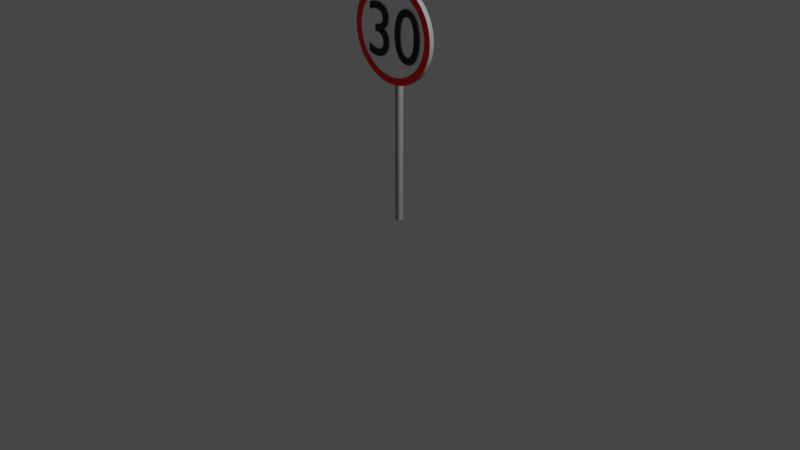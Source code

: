 # Source: speed_limit_sign_30.blend  (saved by Blender 2.91.10; exported with 4.5.12 LTS)
import bpy
from mathutils import Matrix  # noqa: F401  (used for matrix-valued properties, if any)

bpy.ops.wm.read_factory_settings(use_empty=True)
scene = bpy.context.scene
scene.name = 'Scene'

# ---- collections
col_collection = bpy.data.collections.new('Collection'); scene.collection.children.link(col_collection)

# ---- materials (node trees are filled in below, after node groups)
mat_grey = bpy.data.materials.new('Grey')
mat_grey.use_transparent_shadow = False
mat_red_border = bpy.data.materials.new('Red_border')
mat_red_border.use_transparent_shadow = False
mat_white_centre = bpy.data.materials.new('White_centre')
mat_white_centre.use_transparent_shadow = False
mat_black = bpy.data.materials.new('Black')
mat_black.use_transparent_shadow = False

# ---- material node trees
mat_grey.use_nodes = True; mat_grey.node_tree.nodes.clear()
_N = mat_grey.node_tree.nodes; _L = mat_grey.node_tree.links
n0 = _N.new('ShaderNodeBsdfPrincipled'); n0.name = 'Principled BSDF'; n0.location = (10, 300)
n0.distribution = 'GGX'
n0.subsurface_method = 'BURLEY'
n0.inputs[0].default_value = (0.3185, 0.3185, 0.3185, 1.0)
n0.inputs[3].default_value = 1.45
n0.inputs[27].default_value = (0.0, 0.0, 0.0, 1.0)
n0.inputs[28].default_value = 1.0
n1 = _N.new('ShaderNodeOutputMaterial'); n1.name = 'Material Output'; n1.location = (300, 300)
_L.new(n0.outputs[0], n1.inputs[0])
n1.is_active_output = True
mat_red_border.use_nodes = True; mat_red_border.node_tree.nodes.clear()
_N = mat_red_border.node_tree.nodes; _L = mat_red_border.node_tree.links
n0 = _N.new('ShaderNodeBsdfPrincipled'); n0.name = 'Principled BSDF'; n0.location = (10, 300)
n0.distribution = 'GGX'
n0.subsurface_method = 'BURLEY'
n0.inputs[0].default_value = (1.0, 0.0, 0.0, 1.0)
n0.inputs[3].default_value = 1.45
n0.inputs[27].default_value = (0.0, 0.0, 0.0, 1.0)
n0.inputs[28].default_value = 1.0
n1 = _N.new('ShaderNodeOutputMaterial'); n1.name = 'Material Output'; n1.location = (300, 300)
_L.new(n0.outputs[0], n1.inputs[0])
n1.is_active_output = True
mat_white_centre.use_nodes = True; mat_white_centre.node_tree.nodes.clear()
_N = mat_white_centre.node_tree.nodes; _L = mat_white_centre.node_tree.links
n0 = _N.new('ShaderNodeBsdfPrincipled'); n0.name = 'Principled BSDF'; n0.location = (10, 300)
n0.distribution = 'GGX'
n0.subsurface_method = 'BURLEY'
n0.inputs[0].default_value = (1.0, 1.0, 1.0, 1.0)
n0.inputs[3].default_value = 1.45
n0.inputs[27].default_value = (0.0, 0.0, 0.0, 1.0)
n0.inputs[28].default_value = 1.0
n1 = _N.new('ShaderNodeOutputMaterial'); n1.name = 'Material Output'; n1.location = (300, 300)
_L.new(n0.outputs[0], n1.inputs[0])
n1.is_active_output = True
mat_black.use_nodes = True; mat_black.node_tree.nodes.clear()
_N = mat_black.node_tree.nodes; _L = mat_black.node_tree.links
n0 = _N.new('ShaderNodeBsdfPrincipled'); n0.name = 'Principled BSDF'; n0.location = (10, 300)
n0.distribution = 'GGX'
n0.subsurface_method = 'BURLEY'
n0.inputs[0].default_value = (0.0, 0.0, 0.0, 1.0)
n0.inputs[3].default_value = 1.45
n0.inputs[27].default_value = (0.0, 0.0, 0.0, 1.0)
n0.inputs[28].default_value = 1.0
n1 = _N.new('ShaderNodeOutputMaterial'); n1.name = 'Material Output'; n1.location = (300, 300)
_L.new(n0.outputs[0], n1.inputs[0])
n1.is_active_output = True

# ---- world
world_world = bpy.data.worlds.new('World'); scene.world = world_world
world_world.use_nodes = True; world_world.node_tree.nodes.clear()
_N = world_world.node_tree.nodes; _L = world_world.node_tree.links
n0 = _N.new('ShaderNodeOutputWorld'); n0.name = 'World Output'; n0.location = (300, 300)
n1 = _N.new('ShaderNodeBackground'); n1.name = 'Background'; n1.location = (10, 300)
n1.inputs[0].default_value = (0.05088, 0.05088, 0.05088, 1.0)
_L.new(n1.outputs[0], n0.inputs[0])
n0.is_active_output = True
world_world.color = (0.05088, 0.05088, 0.05088)
world_world.use_sun_shadow = False
world_world.sun_shadow_jitter_overblur = 0.0

# ---- cameras
cam_camera = bpy.data.cameras.new('Camera')
cam_camera.clip_end = 100.0
cam_camera.ortho_scale = 7.314

# ---- lights
light_light = bpy.data.lights.new('Light', 'POINT')
light_light.transmission_factor = 0.0
light_light.energy = 1000.0
light_light.shadow_soft_size = 0.1
light_light.shadow_maximum_resolution = 0.006
light_light.use_absolute_resolution = True

# ---- meshes
me_cylinder_004 = bpy.data.meshes.new('Cylinder.004')
me_cylinder_004.from_pydata([(0.0, 0.038, -1.0), (0.0, 0.038, 1.0), (0.007413, 0.03727, -1.0), (0.007413, 0.03727, 1.0), (0.01454, 0.03511, -1.0), (0.01454, 0.03511, 1.0), (0.02111, 0.0316, -1.0), (0.02111, 0.0316, 1.0), (0.02687, 0.02687, -1.0), (0.02687, 0.02687, 1.0), (0.0316, 0.02111, -1.0), (0.0316, 0.02111, 1.0), (0.03511, 0.01454, -1.0), (0.03511, 0.01454, 1.0), (0.03727, 0.007413, -1.0), (0.03727, 0.007413, 1.0), (0.038, 2.869e-09, -1.0), (0.038, 2.869e-09, 1.0), (0.03727, -0.007413, -1.0), (0.03727, -0.007413, 1.0), (0.03511, -0.01454, -1.0), (0.03511, -0.01454, 1.0), (0.0316, -0.02111, -1.0), (0.0316, -0.02111, 1.0), (0.02687, -0.02687, -1.0), (0.02687, -0.02687, 1.0), (0.02111, -0.0316, -1.0), (0.02111, -0.0316, 1.0), (0.01454, -0.03511, -1.0), (0.01454, -0.03511, 1.0), (0.007413, -0.03727, -1.0), (0.007413, -0.03727, 1.0), (-1.238e-08, -0.038, -1.0), (-1.238e-08, -0.038, 1.0), (-0.007413, -0.03727, -1.0), (-0.007413, -0.03727, 1.0), (-0.01454, -0.03511, -1.0), (-0.01454, -0.03511, 1.0), (-0.02111, -0.0316, -1.0), (-0.02111, -0.0316, 1.0), (-0.02687, -0.02687, -1.0), (-0.02687, -0.02687, 1.0), (-0.0316, -0.02111, -1.0), (-0.0316, -0.02111, 1.0), (-0.03511, -0.01454, -1.0), (-0.03511, -0.01454, 1.0), (-0.03727, -0.007413, -1.0), (-0.03727, -0.007413, 1.0), (-0.038, 3.669e-08, -1.0), (-0.038, 3.669e-08, 1.0), (-0.03727, 0.007413, -1.0), (-0.03727, 0.007413, 1.0), (-0.03511, 0.01454, -1.0), (-0.03511, 0.01454, 1.0), (-0.0316, 0.02111, -1.0), (-0.0316, 0.02111, 1.0), (-0.02687, 0.02687, -1.0), (-0.02687, 0.02687, 1.0), (-0.02111, 0.0316, -1.0), (-0.02111, 0.0316, 1.0), (-0.01454, 0.03511, -1.0), (-0.01454, 0.03511, 1.0), (-0.007413, 0.03727, -1.0), (-0.007413, 0.03727, 1.0)], [], [(0, 1, 3, 2), (2, 3, 5, 4), (4, 5, 7, 6), (6, 7, 9, 8), (8, 9, 11, 10), (10, 11, 13, 12), (12, 13, 15, 14), (14, 15, 17, 16), (16, 17, 19, 18), (18, 19, 21, 20), (20, 21, 23, 22), (22, 23, 25, 24), (24, 25, 27, 26), (26, 27, 29, 28), (28, 29, 31, 30), (30, 31, 33, 32), (32, 33, 35, 34), (34, 35, 37, 36), (36, 37, 39, 38), (38, 39, 41, 40), (40, 41, 43, 42), (42, 43, 45, 44), (44, 45, 47, 46), (46, 47, 49, 48), (48, 49, 51, 50), (50, 51, 53, 52), (52, 53, 55, 54), (54, 55, 57, 56), (56, 57, 59, 58), (58, 59, 61, 60), (3, 1, 63, 61, 59, 57, 55, 53, 51, 49, 47, 45, 43, 41, 39, 37, 35, 33, 31, 29, 27, 25, 23, 21, 19, 17, 15, 13, 11, 9, 7, 5), (60, 61, 63, 62), (62, 63, 1, 0), (0, 2, 4, 6, 8, 10, 12, 14, 16, 18, 20, 22, 24, 26, 28, 30, 32, 34, 36, 38, 40, 42, 44, 46, 48, 50, 52, 54, 56, 58, 60, 62)])
me_cylinder_004.polygons.foreach_set('use_smooth', [True] * 34)
_uv = me_cylinder_004.uv_layers.new(name='UVMap')
_uv.uv.foreach_set('vector', [1.0, 0.5, 1.0, 1.0, 0.9688, 1.0, 0.9688, 0.5, 0.9688, 0.5, 0.9688, 1.0, 0.9375, 1.0, 0.9375, 0.5, 0.9375, 0.5, 0.9375, 1.0, 0.9062, 1.0, 0.9062, 0.5, 0.9062, 0.5, 0.9062, 1.0, 0.875, 1.0, 0.875, 0.5, 0.875, 0.5, 0.875, 1.0, 0.8438, 1.0, 0.8438, 0.5, 0.8438, 0.5, 0.8438, 1.0, 0.8125, 1.0, 0.8125, 0.5, 0.8125, 0.5, 0.8125, 1.0, 0.7812, 1.0, 0.7812, 0.5, 0.7812, 0.5, 0.7812, 1.0, 0.75, 1.0, 0.75, 0.5, 0.75, 0.5, 0.75, 1.0, 0.7188, 1.0, 0.7188, 0.5, 0.7188, 0.5, 0.7188, 1.0, 0.6875, 1.0, 0.6875, 0.5, 0.6875, 0.5, 0.6875, 1.0, 0.6562, 1.0, 0.6562, 0.5, 0.6562, 0.5, 0.6562, 1.0, 0.625, 1.0, 0.625, 0.5, 0.625, 0.5, 0.625, 1.0, 0.5938, 1.0, 0.5938, 0.5, 0.5938, 0.5, 0.5938, 1.0, 0.5625, 1.0, 0.5625, 0.5, 0.5625, 0.5, 0.5625, 1.0, 0.5312, 1.0, 0.5312, 0.5, 0.5312, 0.5, 0.5312, 1.0, 0.5, 1.0, 0.5, 0.5, 0.5, 0.5, 0.5, 1.0, 0.4688, 1.0, 0.4688, 0.5, 0.4688, 0.5, 0.4688, 1.0, 0.4375, 1.0, 0.4375, 0.5, 0.4375, 0.5, 0.4375, 1.0, 0.4062, 1.0, 0.4062, 0.5, 0.4062, 0.5, 0.4062, 1.0, 0.375, 1.0, 0.375, 0.5, 0.375, 0.5, 0.375, 1.0, 0.3438, 1.0, 0.3438, 0.5, 0.3438, 0.5, 0.3438, 1.0, 0.3125, 1.0, 0.3125, 0.5, 0.3125, 0.5, 0.3125, 1.0, 0.2812, 1.0, 0.2812, 0.5, 0.2812, 0.5, 0.2812, 1.0, 0.25, 1.0, 0.25, 0.5, 0.25, 0.5, 0.25, 1.0, 0.2188, 1.0, 0.2188, 0.5, 0.2188, 0.5, 0.2188, 1.0, 0.1875, 1.0, 0.1875, 0.5, 0.1875, 0.5, 0.1875, 1.0, 0.1562, 1.0, 0.1562, 0.5, 0.1562, 0.5, 0.1562, 1.0, 0.125, 1.0, 0.125, 0.5, 0.125, 0.5, 0.125, 1.0, 0.09375, 1.0, 0.09375, 0.5, 0.09375, 0.5, 0.09375, 1.0, 0.0625, 1.0, 0.0625, 0.5, 0.2968, 0.4854, 0.25, 0.49, 0.2032, 0.4854, 0.1582, 0.4717, 0.1167, 0.4496, 0.08029, 0.4197, 0.05045, 0.3833, 0.02827, 0.3418, 0.01461, 0.2968, 0.01, 0.25, 0.01461, 0.2032, 0.02827, 0.1582, 0.05045, 0.1167, 0.08029, 0.08029, 0.1167, 0.05045, 0.1582, 0.02827, 0.2032, 0.01461, 0.25, 0.01, 0.2968, 0.01461, 0.3418, 0.02827, 0.3833, 0.05045, 0.4197, 0.08029, 0.4496, 0.1167, 0.4717, 0.1582, 0.4854, 0.2032, 0.49, 0.25, 0.4854, 0.2968, 0.4717, 0.3418, 0.4496, 0.3833, 0.4197, 0.4197, 0.3833, 0.4496, 0.3418, 0.4717, 0.0625, 0.5, 0.0625, 1.0, 0.03125, 1.0, 0.03125, 0.5, 0.03125, 0.5, 0.03125, 1.0, 0.0, 1.0, 0.0, 0.5, 0.75, 0.49, 0.7968, 0.4854, 0.8418, 0.4717, 0.8833, 0.4496, 0.9197, 0.4197, 0.9496, 0.3833, 0.9717, 0.3418, 0.9854, 0.2968, 0.99, 0.25, 0.9854, 0.2032, 0.9717, 0.1582, 0.9496, 0.1167, 0.9197, 0.08029, 0.8833, 0.05045, 0.8418, 0.02827, 0.7968, 0.01461, 0.75, 0.01, 0.7032, 0.01461, 0.6582, 0.02827, 0.6167, 0.05045, 0.5803, 0.08029, 0.5504, 0.1167, 0.5283, 0.1582, 0.5146, 0.2032, 0.51, 0.25, 0.5146, 0.2968, 0.5283, 0.3418, 0.5504, 0.3833, 0.5803, 0.4197, 0.6167, 0.4496, 0.6582, 0.4717, 0.7032, 0.4854])
me_cylinder_004.materials.append(mat_grey)
me_cylinder_004.use_remesh_fix_poles = True
me_cylinder_004.use_remesh_preserve_attributes = False
me_cylinder_004.use_mirror_vertex_groups = False
me_cylinder_004.update()
me_cylinder = bpy.data.meshes.new('Cylinder')
me_cylinder.from_pydata([(0.0, 0.5, -0.025), (7.24e-08, 0.4249, 0.025), (0.04901, 0.4976, -0.025), (0.04165, 0.4229, 0.025), (0.09755, 0.4904, -0.025), (0.0829, 0.4167, 0.025), (0.1451, 0.4785, -0.025), (0.1233, 0.4066, 0.025), (0.1913, 0.4619, -0.025), (0.1626, 0.3926, 0.025), (0.2357, 0.441, -0.025), (0.2003, 0.3747, 0.025), (0.2778, 0.4157, -0.025), (0.2361, 0.3533, 0.025), (0.3172, 0.3865, -0.025), (0.2696, 0.3285, 0.025), (0.3536, 0.3536, -0.025), (0.3005, 0.3005, 0.025), (0.3865, 0.3172, -0.025), (0.3285, 0.2696, 0.025), (0.4157, 0.2778, -0.025), (0.3533, 0.2361, 0.025), (0.441, 0.2357, -0.025), (0.3747, 0.2003, 0.025), (0.4619, 0.1913, -0.025), (0.3926, 0.1626, 0.025), (0.4785, 0.1451, -0.025), (0.4066, 0.1233, 0.025), (0.4904, 0.09755, -0.025), (0.4167, 0.0829, 0.025), (0.4976, 0.04901, -0.025), (0.4229, 0.04165, 0.025), (0.5, -8.146e-08, -0.025), (0.4249, -8.146e-08, 0.025), (0.4976, -0.04901, -0.025), (0.4229, -0.04165, 0.025), (0.4904, -0.09755, -0.025), (0.4167, -0.0829, 0.025), (0.4785, -0.1451, -0.025), (0.4066, -0.1233, 0.025), (0.4619, -0.1913, -0.025), (0.3926, -0.1626, 0.025), (0.441, -0.2357, -0.025), (0.3747, -0.2003, 0.025), (0.4157, -0.2778, -0.025), (0.3533, -0.2361, 0.025), (0.3865, -0.3172, -0.025), (0.3285, -0.2696, 0.025), (0.3536, -0.3536, -0.025), (0.3005, -0.3005, 0.025), (0.3172, -0.3865, -0.025), (0.2696, -0.3285, 0.025), (0.2778, -0.4157, -0.025), (0.2361, -0.3533, 0.025), (0.2357, -0.441, -0.025), (0.2003, -0.3747, 0.025), (0.1913, -0.4619, -0.025), (0.1626, -0.3926, 0.025), (0.1451, -0.4785, -0.025), (0.1233, -0.4066, 0.025), (0.09754, -0.4904, -0.025), (0.0829, -0.4167, 0.025), (0.04901, -0.4976, -0.025), (0.04165, -0.4229, 0.025), (-4.013e-07, -0.5, -0.025), (-3.557e-07, -0.4249, 0.025), (-0.04901, -0.4976, -0.025), (-0.04165, -0.4229, 0.025), (-0.09755, -0.4904, -0.025), (-0.0829, -0.4167, 0.025), (-0.1451, -0.4785, -0.025), (-0.1233, -0.4066, 0.025), (-0.1913, -0.4619, -0.025), (-0.1626, -0.3926, 0.025), (-0.2357, -0.441, -0.025), (-0.2003, -0.3747, 0.025), (-0.2778, -0.4157, -0.025), (-0.2361, -0.3533, 0.025), (-0.3172, -0.3865, -0.025), (-0.2696, -0.3285, 0.025), (-0.3536, -0.3536, -0.025), (-0.3005, -0.3005, 0.025), (-0.3865, -0.3172, -0.025), (-0.3285, -0.2696, 0.025), (-0.4157, -0.2778, -0.025), (-0.3533, -0.2361, 0.025), (-0.441, -0.2357, -0.025), (-0.3747, -0.2003, 0.025), (-0.4619, -0.1913, -0.025), (-0.3926, -0.1626, 0.025), (-0.4785, -0.1451, -0.025), (-0.4066, -0.1233, 0.025), (-0.4904, -0.09755, -0.025), (-0.4167, -0.0829, 0.025), (-0.4976, -0.04901, -0.025), (-0.4229, -0.04165, 0.025), (-0.5, -2.325e-07, -0.025), (-0.4249, -2.098e-07, 0.025), (-0.4976, 0.04901, -0.025), (-0.4229, 0.04165, 0.025), (-0.4904, 0.09754, -0.025), (-0.4167, 0.0829, 0.025), (-0.4785, 0.1451, -0.025), (-0.4066, 0.1233, 0.025), (-0.4619, 0.1913, -0.025), (-0.3926, 0.1626, 0.025), (-0.441, 0.2357, -0.025), (-0.3747, 0.2003, 0.025), (-0.4157, 0.2778, -0.025), (-0.3533, 0.2361, 0.025), (-0.3865, 0.3172, -0.025), (-0.3285, 0.2696, 0.025), (-0.3536, 0.3536, -0.025), (-0.3005, 0.3005, 0.025), (-0.3172, 0.3865, -0.025), (-0.2696, 0.3285, 0.025), (-0.2778, 0.4157, -0.025), (-0.2361, 0.3533, 0.025), (-0.2357, 0.441, -0.025), (-0.2003, 0.3747, 0.025), (-0.1913, 0.4619, -0.025), (-0.1626, 0.3926, 0.025), (-0.1451, 0.4785, -0.025), (-0.1233, 0.4066, 0.025), (-0.09755, 0.4904, -0.025), (-0.0829, 0.4167, 0.025), (-0.04901, 0.4976, -0.025), (-0.04165, 0.4229, 0.025), (0.04901, 0.4976, 0.025), (0.0, 0.5, 0.025), (0.09755, 0.4904, 0.025), (0.1451, 0.4785, 0.025), (0.1913, 0.4619, 0.025), (0.2357, 0.441, 0.025), (0.2778, 0.4157, 0.025), (0.3172, 0.3865, 0.025), (0.3536, 0.3536, 0.025), (0.3865, 0.3172, 0.025), (0.4157, 0.2778, 0.025), (0.441, 0.2357, 0.025), (0.4619, 0.1913, 0.025), (0.4785, 0.1451, 0.025), (0.4904, 0.09755, 0.025), (0.4976, 0.04901, 0.025), (0.5, -8.146e-08, 0.025), (0.4976, -0.04901, 0.025), (0.4904, -0.09755, 0.025), (0.4785, -0.1451, 0.025), (0.4619, -0.1913, 0.025), (0.441, -0.2357, 0.025), (0.4157, -0.2778, 0.025), (0.3865, -0.3172, 0.025), (0.3536, -0.3536, 0.025), (0.3172, -0.3865, 0.025), (0.2778, -0.4157, 0.025), (0.2357, -0.441, 0.025), (0.1913, -0.4619, 0.025), (0.1451, -0.4785, 0.025), (0.09754, -0.4904, 0.025), (0.04901, -0.4976, 0.025), (-4.013e-07, -0.5, 0.025), (-0.04901, -0.4976, 0.025), (-0.09755, -0.4904, 0.025), (-0.1451, -0.4785, 0.025), (-0.1913, -0.4619, 0.025), (-0.2357, -0.441, 0.025), (-0.2778, -0.4157, 0.025), (-0.3172, -0.3865, 0.025), (-0.3536, -0.3536, 0.025), (-0.3865, -0.3172, 0.025), (-0.4157, -0.2778, 0.025), (-0.441, -0.2357, 0.025), (-0.4619, -0.1913, 0.025), (-0.4785, -0.1451, 0.025), (-0.4904, -0.09755, 0.025), (-0.4976, -0.04901, 0.025), (-0.5, -2.325e-07, 0.025), (-0.4976, 0.04901, 0.025), (-0.4904, 0.09754, 0.025), (-0.4785, 0.1451, 0.025), (-0.4619, 0.1913, 0.025), (-0.441, 0.2357, 0.025), (-0.4157, 0.2778, 0.025), (-0.3865, 0.3172, 0.025), (-0.3536, 0.3536, 0.025), (-0.3172, 0.3865, 0.025), (-0.2778, 0.4157, 0.025), (-0.2357, 0.441, 0.025), (-0.1913, 0.4619, 0.025), (-0.1451, 0.4785, 0.025), (-0.09755, 0.4904, 0.025), (-0.04901, 0.4976, 0.025), (0.3725, 0.00575, 0.035), (0.3711, 0.044, 0.035), (0.3672, 0.07988, 0.035), (0.3606, 0.1132, 0.035), (0.3517, 0.1438, 0.035), (0.3405, 0.1715, 0.035), (0.3271, 0.1961, 0.035), (0.3117, 0.2174, 0.035), (0.2943, 0.2352, 0.035), (0.275, 0.2494, 0.035), (0.2541, 0.2597, 0.035), (0.2315, 0.2661, 0.035), (0.2075, 0.2683, 0.035), (0.1835, 0.2661, 0.035), (0.1609, 0.2597, 0.035), (0.14, 0.2494, 0.035), (0.1207, 0.2352, 0.035), (0.1033, 0.2174, 0.035), (0.08788, 0.1961, 0.035), (0.07449, 0.1715, 0.035), (0.06328, 0.1438, 0.035), (0.05436, 0.1132, 0.035), (0.04785, 0.07988, 0.035), (0.04386, 0.044, 0.035), (0.0425, 0.00575, 0.035), (0.04386, -0.0325, 0.035), (0.04785, -0.06838, 0.035), (0.05436, -0.1017, 0.035), (0.06328, -0.1323, 0.035), (0.07449, -0.16, 0.035), (0.08788, -0.1846, 0.035), (0.1033, -0.2059, 0.035), (0.1207, -0.2237, 0.035), (0.14, -0.2379, 0.035), (0.1609, -0.2482, 0.035), (0.1835, -0.2546, 0.035), (0.2075, -0.2567, 0.035), (0.2315, -0.2546, 0.035), (0.2541, -0.2482, 0.035), (0.275, -0.2379, 0.035), (0.2943, -0.2237, 0.035), (0.3117, -0.2059, 0.035), (0.3271, -0.1846, 0.035), (0.3405, -0.16, 0.035), (0.3517, -0.1323, 0.035), (0.3606, -0.1017, 0.035), (0.3672, -0.06838, 0.035), (0.3711, -0.0325, 0.035), (0.299, 0.00575, 0.035), (0.2983, -0.02325, 0.035), (0.2962, -0.05019, 0.035), (0.2927, -0.07499, 0.035), (0.2879, -0.09756, 0.035), (0.2819, -0.1178, 0.035), (0.2746, -0.1356, 0.035), (0.2662, -0.151, 0.035), (0.2566, -0.1637, 0.035), (0.2458, -0.1738, 0.035), (0.2341, -0.1811, 0.035), (0.2213, -0.1855, 0.035), (0.2075, -0.187, 0.035), (0.1937, -0.1855, 0.035), (0.1809, -0.1811, 0.035), (0.1692, -0.1738, 0.035), (0.1584, -0.1637, 0.035), (0.1488, -0.151, 0.035), (0.1404, -0.1356, 0.035), (0.1331, -0.1178, 0.035), (0.1271, -0.09756, 0.035), (0.1223, -0.07499, 0.035), (0.1188, -0.05019, 0.035), (0.1167, -0.02325, 0.035), (0.116, 0.00575, 0.035), (0.1167, 0.03475, 0.035), (0.1188, 0.06169, 0.035), (0.1223, 0.08649, 0.035), (0.1271, 0.1091, 0.035), (0.1331, 0.1293, 0.035), (0.1404, 0.1471, 0.035), (0.1488, 0.1625, 0.035), (0.1584, 0.1752, 0.035), (0.1692, 0.1853, 0.035), (0.1809, 0.1926, 0.035), (0.1937, 0.197, 0.035), (0.2075, 0.1985, 0.035), (0.2213, 0.197, 0.035), (0.2341, 0.1926, 0.035), (0.2458, 0.1853, 0.035), (0.2566, 0.1752, 0.035), (0.2662, 0.1625, 0.035), (0.2746, 0.1471, 0.035), (0.2819, 0.1293, 0.035), (0.2879, 0.1091, 0.035), (0.2927, 0.08649, 0.035), (0.2962, 0.06169, 0.035), (0.2983, 0.03475, 0.035), (-0.2942, 0.1768, 0.035), (-0.2857, 0.1805, 0.035), (-0.2775, 0.1838, 0.035), (-0.2697, 0.1868, 0.035), (-0.2622, 0.1894, 0.035), (-0.255, 0.1916, 0.035), (-0.2479, 0.1935, 0.035), (-0.2411, 0.1951, 0.035), (-0.2343, 0.1964, 0.035), (-0.2276, 0.1973, 0.035), (-0.2209, 0.198, 0.035), (-0.2141, 0.1984, 0.035), (-0.2072, 0.1985, 0.035), (-0.1942, 0.1979, 0.035), (-0.1819, 0.1961, 0.035), (-0.1706, 0.1932, 0.035), (-0.1603, 0.1892, 0.035), (-0.151, 0.1841, 0.035), (-0.1427, 0.178, 0.035), (-0.1356, 0.1709, 0.035), (-0.1297, 0.1628, 0.035), (-0.125, 0.1539, 0.035), (-0.1216, 0.1441, 0.035), (-0.1195, 0.1334, 0.035), (-0.1187, 0.122, 0.035), (-0.1195, 0.1108, 0.035), (-0.1216, 0.1004, 0.035), (-0.1251, 0.09078, 0.035), (-0.13, 0.08208, 0.035), (-0.1363, 0.07429, 0.035), (-0.1441, 0.06744, 0.035), (-0.1532, 0.06155, 0.035), (-0.1637, 0.05667, 0.035), (-0.1757, 0.05281, 0.035), (-0.1891, 0.05002, 0.035), (-0.2038, 0.04832, 0.035), (-0.22, 0.04775, 0.035), (-0.22, -0.01975, 0.035), (-0.2026, -0.01968, 0.035), (-0.1866, -0.02129, 0.035), (-0.1722, -0.02446, 0.035), (-0.1593, -0.02908, 0.035), (-0.1479, -0.03505, 0.035), (-0.138, -0.04225, 0.035), (-0.1296, -0.05058, 0.035), (-0.1227, -0.05992, 0.035), (-0.1174, -0.07016, 0.035), (-0.1136, -0.08121, 0.035), (-0.1113, -0.09294, 0.035), (-0.1105, -0.1052, 0.035), (-0.1112, -0.1173, 0.035), (-0.1131, -0.1285, 0.035), (-0.1163, -0.1389, 0.035), (-0.1207, -0.1484, 0.035), (-0.1263, -0.1571, 0.035), (-0.1329, -0.1647, 0.035), (-0.1406, -0.1713, 0.035), (-0.1493, -0.1768, 0.035), (-0.1589, -0.1812, 0.035), (-0.1694, -0.1844, 0.035), (-0.1808, -0.1863, 0.035), (-0.193, -0.187, 0.035), (-0.2024, -0.1867, 0.035), (-0.2118, -0.1859, 0.035), (-0.2211, -0.1846, 0.035), (-0.2306, -0.1827, 0.035), (-0.24, -0.1803, 0.035), (-0.2494, -0.1773, 0.035), (-0.2589, -0.1738, 0.035), (-0.2684, -0.1698, 0.035), (-0.278, -0.1652, 0.035), (-0.2876, -0.16, 0.035), (-0.2973, -0.1543, 0.035), (-0.307, -0.148, 0.035), (-0.307, -0.2275, 0.035), (-0.2978, -0.232, 0.035), (-0.2886, -0.2362, 0.035), (-0.2795, -0.24, 0.035), (-0.2703, -0.2434, 0.035), (-0.2612, -0.2465, 0.035), (-0.2521, -0.2492, 0.035), (-0.243, -0.2514, 0.035), (-0.2339, -0.2533, 0.035), (-0.2249, -0.2548, 0.035), (-0.216, -0.2559, 0.035), (-0.2071, -0.2565, 0.035), (-0.1982, -0.2567, 0.035), (-0.1752, -0.2554, 0.035), (-0.1535, -0.2516, 0.035), (-0.1332, -0.2454, 0.035), (-0.1144, -0.2368, 0.035), (-0.0974, -0.2262, 0.035), (-0.08219, -0.2134, 0.035), (-0.06894, -0.1988, 0.035), (-0.05781, -0.1824, 0.035), (-0.04891, -0.1644, 0.035), (-0.04238, -0.1448, 0.035), (-0.03837, -0.1238, 0.035), (-0.037, -0.1015, 0.035), (-0.03747, -0.08838, 0.035), (-0.0389, -0.07536, 0.035), (-0.04131, -0.06258, 0.035), (-0.04472, -0.05017, 0.035), (-0.04915, -0.03825, 0.035), (-0.05462, -0.02697, 0.035), (-0.06116, -0.01645, 0.035), (-0.06878, -0.006833, 0.035), (-0.0775, 0.001754, 0.035), (-0.08735, 0.009177, 0.035), (-0.09834, 0.0153, 0.035), (-0.1105, 0.02, 0.035), (-0.09945, 0.02653, 0.035), (-0.08952, 0.0334, 0.035), (-0.08069, 0.04067, 0.035), (-0.07292, 0.04842, 0.035), (-0.06618, 0.05669, 0.035), (-0.06044, 0.06556, 0.035), (-0.05567, 0.07509, 0.035), (-0.05183, 0.08533, 0.035), (-0.04891, 0.09636, 0.035), (-0.04685, 0.1082, 0.035), (-0.04565, 0.121, 0.035), (-0.04525, 0.1348, 0.035), (-0.04647, 0.1544, 0.035), (-0.05006, 0.1728, 0.035), (-0.05594, 0.1898, 0.035), (-0.064, 0.2054, 0.035), (-0.07416, 0.2194, 0.035), (-0.08631, 0.2319, 0.035), (-0.1004, 0.2426, 0.035), (-0.1162, 0.2516, 0.035), (-0.1338, 0.2588, 0.035), (-0.1531, 0.264, 0.035), (-0.1738, 0.2672, 0.035), (-0.196, 0.2683, 0.035), (-0.2054, 0.2681, 0.035), (-0.2144, 0.2677, 0.035), (-0.2232, 0.267, 0.035), (-0.2316, 0.2659, 0.035), (-0.2399, 0.2646, 0.035), (-0.2479, 0.263, 0.035), (-0.2558, 0.2611, 0.035), (-0.2636, 0.2588, 0.035), (-0.2713, 0.2562, 0.035), (-0.279, 0.2533, 0.035), (-0.2866, 0.2501, 0.035), (-0.2942, 0.2465, 0.035)], [], [(0, 129, 128, 2), (2, 128, 130, 4), (4, 130, 131, 6), (6, 131, 132, 8), (8, 132, 133, 10), (10, 133, 134, 12), (12, 134, 135, 14), (14, 135, 136, 16), (16, 136, 137, 18), (18, 137, 138, 20), (20, 138, 139, 22), (22, 139, 140, 24), (24, 140, 141, 26), (26, 141, 142, 28), (28, 142, 143, 30), (30, 143, 144, 32), (32, 144, 145, 34), (34, 145, 146, 36), (36, 146, 147, 38), (38, 147, 148, 40), (40, 148, 149, 42), (42, 149, 150, 44), (44, 150, 151, 46), (46, 151, 152, 48), (48, 152, 153, 50), (50, 153, 154, 52), (52, 154, 155, 54), (54, 155, 156, 56), (56, 156, 157, 58), (58, 157, 158, 60), (60, 158, 159, 62), (62, 159, 160, 64), (64, 160, 161, 66), (66, 161, 162, 68), (68, 162, 163, 70), (70, 163, 164, 72), (72, 164, 165, 74), (74, 165, 166, 76), (76, 166, 167, 78), (78, 167, 168, 80), (80, 168, 169, 82), (82, 169, 170, 84), (84, 170, 171, 86), (86, 171, 172, 88), (88, 172, 173, 90), (90, 173, 174, 92), (92, 174, 175, 94), (94, 175, 176, 96), (96, 176, 177, 98), (98, 177, 178, 100), (100, 178, 179, 102), (102, 179, 180, 104), (104, 180, 181, 106), (106, 181, 182, 108), (108, 182, 183, 110), (110, 183, 184, 112), (112, 184, 185, 114), (114, 185, 186, 116), (116, 186, 187, 118), (118, 187, 188, 120), (120, 188, 189, 122), (122, 189, 190, 124), (3, 1, 127, 125, 123, 121, 119, 117, 115, 113, 111, 109, 107, 105, 103, 101, 99, 97, 95, 93, 91, 89, 87, 85, 83, 81, 79, 77, 75, 73, 71, 69, 67, 65, 63, 61, 59, 57, 55, 53, 51, 49, 47, 45, 43, 41, 39, 37, 35, 33, 31, 29, 27, 25, 23, 21, 19, 17, 15, 13, 11, 9, 7, 5), (124, 190, 191, 126), (126, 191, 129, 0), (0, 2, 4, 6, 8, 10, 12, 14, 16, 18, 20, 22, 24, 26, 28, 30, 32, 34, 36, 38, 40, 42, 44, 46, 48, 50, 52, 54, 56, 58, 60, 62, 64, 66, 68, 70, 72, 74, 76, 78, 80, 82, 84, 86, 88, 90, 92, 94, 96, 98, 100, 102, 104, 106, 108, 110, 112, 114, 116, 118, 120, 122, 124, 126), (1, 3, 128, 129), (3, 5, 130, 128), (5, 7, 131, 130), (7, 9, 132, 131), (9, 11, 133, 132), (11, 13, 134, 133), (13, 15, 135, 134), (15, 17, 136, 135), (17, 19, 137, 136), (19, 21, 138, 137), (21, 23, 139, 138), (23, 25, 140, 139), (25, 27, 141, 140), (27, 29, 142, 141), (29, 31, 143, 142), (31, 33, 144, 143), (33, 35, 145, 144), (35, 37, 146, 145), (37, 39, 147, 146), (39, 41, 148, 147), (41, 43, 149, 148), (43, 45, 150, 149), (45, 47, 151, 150), (47, 49, 152, 151), (49, 51, 153, 152), (51, 53, 154, 153), (53, 55, 155, 154), (55, 57, 156, 155), (57, 59, 157, 156), (59, 61, 158, 157), (61, 63, 159, 158), (63, 65, 160, 159), (65, 67, 161, 160), (67, 69, 162, 161), (69, 71, 163, 162), (71, 73, 164, 163), (73, 75, 165, 164), (75, 77, 166, 165), (77, 79, 167, 166), (79, 81, 168, 167), (81, 83, 169, 168), (83, 85, 170, 169), (85, 87, 171, 170), (87, 89, 172, 171), (89, 91, 173, 172), (91, 93, 174, 173), (93, 95, 175, 174), (95, 97, 176, 175), (97, 99, 177, 176), (99, 101, 178, 177), (101, 103, 179, 178), (103, 105, 180, 179), (105, 107, 181, 180), (107, 109, 182, 181), (109, 111, 183, 182), (111, 113, 184, 183), (113, 115, 185, 184), (115, 117, 186, 185), (117, 119, 187, 186), (119, 121, 188, 187), (121, 123, 189, 188), (123, 125, 190, 189), (125, 127, 191, 190), (127, 1, 129, 191), (205, 203, 204), (206, 203, 205), (206, 202, 203), (207, 202, 206), (207, 201, 202), (208, 201, 207), (208, 200, 201), (209, 200, 208), (209, 199, 200), (210, 199, 209), (210, 276, 199), (276, 198, 199), (210, 275, 276), (277, 198, 276), (210, 274, 275), (278, 198, 277), (211, 274, 210), (278, 197, 198), (211, 273, 274), (279, 197, 278), (211, 272, 273), (280, 197, 279), (211, 271, 272), (281, 197, 280), (212, 271, 211), (281, 196, 197), (212, 270, 271), (282, 196, 281), (212, 269, 270), (283, 196, 282), (213, 269, 212), (283, 195, 196), (213, 268, 269), (284, 195, 283), (214, 268, 213), (284, 194, 195), (214, 267, 268), (285, 194, 284), (214, 266, 267), (286, 194, 285), (215, 266, 214), (286, 193, 194), (215, 265, 266), (287, 193, 286), (216, 265, 215), (287, 192, 193), (216, 264, 265), (240, 192, 287), (217, 264, 216), (217, 263, 264), (241, 192, 240), (241, 239, 192), (242, 239, 241), (217, 262, 263), (218, 262, 217), (242, 238, 239), (243, 238, 242), (218, 261, 262), (219, 261, 218), (243, 237, 238), (244, 237, 243), (219, 260, 261), (245, 237, 244), (219, 259, 260), (220, 259, 219), (245, 236, 237), (246, 236, 245), (220, 258, 259), (221, 258, 220), (246, 235, 236), (247, 235, 246), (221, 257, 258), (248, 235, 247), (221, 256, 257), (222, 256, 221), (248, 234, 235), (249, 234, 248), (222, 255, 256), (250, 234, 249), (222, 254, 255), (251, 234, 250), (222, 253, 254), (223, 253, 222), (251, 233, 234), (252, 233, 251), (223, 252, 253), (223, 233, 252), (223, 232, 233), (224, 232, 223), (224, 231, 232), (225, 231, 224), (225, 230, 231), (226, 230, 225), (226, 229, 230), (227, 229, 226), (227, 228, 229), (423, 421, 422), (424, 421, 423), (425, 421, 424), (425, 420, 421), (426, 420, 425), (427, 420, 426), (428, 420, 427), (428, 419, 420), (429, 419, 428), (430, 419, 429), (431, 419, 430), (431, 418, 419), (432, 418, 431), (433, 418, 432), (433, 417, 418), (434, 417, 433), (288, 289, 434), (289, 290, 434), (290, 291, 434), (291, 292, 434), (292, 417, 434), (292, 293, 417), (293, 294, 417), (294, 416, 417), (294, 295, 416), (295, 296, 416), (296, 415, 416), (296, 297, 415), (297, 298, 415), (298, 299, 415), (299, 414, 415), (299, 300, 414), (300, 301, 414), (301, 413, 414), (302, 413, 301), (303, 413, 302), (304, 413, 303), (304, 412, 413), (305, 412, 304), (306, 412, 305), (307, 412, 306), (307, 411, 412), (308, 411, 307), (309, 411, 308), (309, 410, 411), (310, 410, 309), (311, 410, 310), (311, 409, 410), (312, 409, 311), (313, 409, 312), (313, 408, 409), (314, 408, 313), (314, 407, 408), (315, 407, 314), (315, 406, 407), (316, 406, 315), (316, 405, 406), (317, 405, 316), (317, 404, 405), (318, 404, 317), (319, 404, 318), (319, 403, 404), (320, 403, 319), (320, 402, 403), (321, 402, 320), (322, 402, 321), (323, 402, 322), (323, 401, 402), (324, 401, 323), (325, 401, 324), (325, 400, 401), (325, 399, 400), (325, 398, 399), (325, 397, 398), (325, 396, 397), (325, 395, 396), (325, 394, 395), (325, 393, 394), (325, 326, 393), (326, 392, 393), (327, 392, 326), (328, 392, 327), (329, 392, 328), (329, 391, 392), (330, 391, 329), (331, 391, 330), (331, 390, 391), (332, 390, 331), (332, 389, 390), (333, 389, 332), (334, 389, 333), (334, 388, 389), (335, 388, 334), (335, 387, 388), (336, 387, 335), (336, 386, 387), (337, 386, 336), (337, 385, 386), (338, 385, 337), (339, 385, 338), (339, 384, 385), (340, 384, 339), (341, 384, 340), (341, 383, 384), (362, 360, 361), (342, 383, 341), (362, 359, 360), (343, 383, 342), (362, 358, 359), (343, 382, 383), (344, 382, 343), (362, 357, 358), (362, 356, 357), (345, 382, 344), (362, 355, 356), (346, 382, 345), (362, 354, 355), (362, 353, 354), (347, 382, 346), (347, 381, 382), (362, 352, 353), (348, 381, 347), (362, 351, 352), (362, 350, 351), (349, 381, 348), (362, 349, 350), (362, 381, 349), (362, 380, 381), (362, 379, 380), (362, 378, 379), (363, 378, 362), (364, 378, 363), (365, 378, 364), (365, 377, 378), (366, 377, 365), (367, 377, 366), (367, 376, 377), (368, 376, 367), (369, 376, 368), (370, 376, 369), (370, 375, 376), (371, 375, 370), (372, 375, 371), (372, 374, 375), (373, 374, 372)])
me_cylinder.polygons.foreach_set('material_index', [0, 0, 0, 0, 0, 0, 0, 0, 0, 0, 0, 0, 0, 0, 0, 0, 0, 0, 0, 0, 0, 0, 0, 0, 0, 0, 0, 0, 0, 0, 0, 0, 0, 0, 0, 0, 0, 0, 0, 0, 0, 0, 0, 0, 0, 0, 0, 0, 0, 0, 0, 0, 0, 0, 0, 0, 0, 0, 0, 0, 0, 0, 2, 0, 0, 0, 1, 1, 1, 1, 1, 1, 1, 1, 1, 1, 1, 1, 1, 1, 1, 1, 1, 1, 1, 1, 1, 1, 1, 1, 1, 1, 1, 1, 1, 1, 1, 1, 1, 1, 1, 1, 1, 1, 1, 1, 1, 1, 1, 1, 1, 1, 1, 1, 1, 1, 1, 1, 1, 1, 1, 1, 1, 1, 1, 1, 1, 1, 1, 1, 3, 3, 3, 3, 3, 3, 3, 3, 3, 3, 3, 3, 3, 3, 3, 3, 3, 3, 3, 3, 3, 3, 3, 3, 3, 3, 3, 3, 3, 3, 3, 3, 3, 3, 3, 3, 3, 3, 3, 3, 3, 3, 3, 3, 3, 3, 3, 3, 3, 3, 3, 3, 3, 3, 3, 3, 3, 3, 3, 3, 3, 3, 3, 3, 3, 3, 3, 3, 3, 3, 3, 3, 3, 3, 3, 3, 3, 3, 3, 3, 3, 3, 3, 3, 3, 3, 3, 3, 3, 3, 3, 3, 3, 3, 3, 3, 3, 3, 3, 3, 3, 3, 3, 3, 3, 3, 3, 3, 3, 3, 3, 3, 3, 3, 3, 3, 3, 3, 3, 3, 3, 3, 3, 3, 3, 3, 3, 3, 3, 3, 3, 3, 3, 3, 3, 3, 3, 3, 3, 3, 3, 3, 3, 3, 3, 3, 3, 3, 3, 3, 3, 3, 3, 3, 3, 3, 3, 3, 3, 3, 3, 3, 3, 3, 3, 3, 3, 3, 3, 3, 3, 3, 3, 3, 3, 3, 3, 3, 3, 3, 3, 3, 3, 3, 3, 3, 3, 3, 3, 3, 3, 3, 3, 3, 3, 3, 3, 3, 3, 3, 3, 3, 3, 3, 3, 3, 3, 3, 3, 3, 3, 3, 3, 3, 3, 3, 3, 3, 3, 3, 3, 3, 3, 3, 3, 3, 3, 3, 3, 3, 3, 3, 3, 3, 3, 3, 3, 3, 3, 3, 3])
_uv = me_cylinder.uv_layers.new(name='UVMap')
_uv.uv.foreach_set('vector', [1.0, 0.5, 1.0, 1.0, 0.9844, 1.0, 0.9844, 0.5, 0.9844, 0.5, 0.9844, 1.0, 0.9688, 1.0, 0.9688, 0.5, 0.9688, 0.5, 0.9688, 1.0, 0.9531, 1.0, 0.9531, 0.5, 0.9531, 0.5, 0.9531, 1.0, 0.9375, 1.0, 0.9375, 0.5, 0.9375, 0.5, 0.9375, 1.0, 0.9219, 1.0, 0.9219, 0.5, 0.9219, 0.5, 0.9219, 1.0, 0.9062, 1.0, 0.9062, 0.5, 0.9062, 0.5, 0.9062, 1.0, 0.8906, 1.0, 0.8906, 0.5, 0.8906, 0.5, 0.8906, 1.0, 0.875, 1.0, 0.875, 0.5, 0.875, 0.5, 0.875, 1.0, 0.8594, 1.0, 0.8594, 0.5, 0.8594, 0.5, 0.8594, 1.0, 0.8438, 1.0, 0.8438, 0.5, 0.8438, 0.5, 0.8438, 1.0, 0.8281, 1.0, 0.8281, 0.5, 0.8281, 0.5, 0.8281, 1.0, 0.8125, 1.0, 0.8125, 0.5, 0.8125, 0.5, 0.8125, 1.0, 0.7969, 1.0, 0.7969, 0.5, 0.7969, 0.5, 0.7969, 1.0, 0.7812, 1.0, 0.7812, 0.5, 0.7812, 0.5, 0.7812, 1.0, 0.7656, 1.0, 0.7656, 0.5, 0.7656, 0.5, 0.7656, 1.0, 0.75, 1.0, 0.75, 0.5, 0.75, 0.5, 0.75, 1.0, 0.7344, 1.0, 0.7344, 0.5, 0.7344, 0.5, 0.7344, 1.0, 0.7188, 1.0, 0.7188, 0.5, 0.7188, 0.5, 0.7188, 1.0, 0.7031, 1.0, 0.7031, 0.5, 0.7031, 0.5, 0.7031, 1.0, 0.6875, 1.0, 0.6875, 0.5, 0.6875, 0.5, 0.6875, 1.0, 0.6719, 1.0, 0.6719, 0.5, 0.6719, 0.5, 0.6719, 1.0, 0.6562, 1.0, 0.6562, 0.5, 0.6562, 0.5, 0.6562, 1.0, 0.6406, 1.0, 0.6406, 0.5, 0.6406, 0.5, 0.6406, 1.0, 0.625, 1.0, 0.625, 0.5, 0.625, 0.5, 0.625, 1.0, 0.6094, 1.0, 0.6094, 0.5, 0.6094, 0.5, 0.6094, 1.0, 0.5938, 1.0, 0.5938, 0.5, 0.5938, 0.5, 0.5938, 1.0, 0.5781, 1.0, 0.5781, 0.5, 0.5781, 0.5, 0.5781, 1.0, 0.5625, 1.0, 0.5625, 0.5, 0.5625, 0.5, 0.5625, 1.0, 0.5469, 1.0, 0.5469, 0.5, 0.5469, 0.5, 0.5469, 1.0, 0.5312, 1.0, 0.5312, 0.5, 0.5312, 0.5, 0.5312, 1.0, 0.5156, 1.0, 0.5156, 0.5, 0.5156, 0.5, 0.5156, 1.0, 0.5, 1.0, 0.5, 0.5, 0.5, 0.5, 0.5, 1.0, 0.4844, 1.0, 0.4844, 0.5, 0.4844, 0.5, 0.4844, 1.0, 0.4688, 1.0, 0.4688, 0.5, 0.4688, 0.5, 0.4688, 1.0, 0.4531, 1.0, 0.4531, 0.5, 0.4531, 0.5, 0.4531, 1.0, 0.4375, 1.0, 0.4375, 0.5, 0.4375, 0.5, 0.4375, 1.0, 0.4219, 1.0, 0.4219, 0.5, 0.4219, 0.5, 0.4219, 1.0, 0.4062, 1.0, 0.4062, 0.5, 0.4062, 0.5, 0.4062, 1.0, 0.3906, 1.0, 0.3906, 0.5, 0.3906, 0.5, 0.3906, 1.0, 0.375, 1.0, 0.375, 0.5, 0.375, 0.5, 0.375, 1.0, 0.3594, 1.0, 0.3594, 0.5, 0.3594, 0.5, 0.3594, 1.0, 0.3438, 1.0, 0.3438, 0.5, 0.3438, 0.5, 0.3438, 1.0, 0.3281, 1.0, 0.3281, 0.5, 0.3281, 0.5, 0.3281, 1.0, 0.3125, 1.0, 0.3125, 0.5, 0.3125, 0.5, 0.3125, 1.0, 0.2969, 1.0, 0.2969, 0.5, 0.2969, 0.5, 0.2969, 1.0, 0.2812, 1.0, 0.2812, 0.5, 0.2812, 0.5, 0.2812, 1.0, 0.2656, 1.0, 0.2656, 0.5, 0.2656, 0.5, 0.2656, 1.0, 0.25, 1.0, 0.25, 0.5, 0.25, 0.5, 0.25, 1.0, 0.2344, 1.0, 0.2344, 0.5, 0.2344, 0.5, 0.2344, 1.0, 0.2188, 1.0, 0.2188, 0.5, 0.2188, 0.5, 0.2188, 1.0, 0.2031, 1.0, 0.2031, 0.5, 0.2031, 0.5, 0.2031, 1.0, 0.1875, 1.0, 0.1875, 0.5, 0.1875, 0.5, 0.1875, 1.0, 0.1719, 1.0, 0.1719, 0.5, 0.1719, 0.5, 0.1719, 1.0, 0.1562, 1.0, 0.1562, 0.5, 0.1562, 0.5, 0.1562, 1.0, 0.1406, 1.0, 0.1406, 0.5, 0.1406, 0.5, 0.1406, 1.0, 0.125, 1.0, 0.125, 0.5, 0.125, 0.5, 0.125, 1.0, 0.1094, 1.0, 0.1094, 0.5, 0.1094, 0.5, 0.1094, 1.0, 0.09375, 1.0, 0.09375, 0.5, 0.09375, 0.5, 0.09375, 1.0, 0.07812, 1.0, 0.07812, 0.5, 0.07812, 0.5, 0.07812, 1.0, 0.0625, 1.0, 0.0625, 0.5, 0.0625, 0.5, 0.0625, 1.0, 0.04688, 1.0, 0.04688, 0.5, 0.04688, 0.5, 0.04688, 1.0, 0.03125, 1.0, 0.03125, 0.5, 0.27, 0.453, 0.25, 0.454, 0.23, 0.453, 0.2102, 0.45, 0.1908, 0.4452, 0.1719, 0.4384, 0.1539, 0.4299, 0.1367, 0.4196, 0.1206, 0.4077, 0.1058, 0.3942, 0.09234, 0.3794, 0.08042, 0.3633, 0.07013, 0.3461, 0.06157, 0.3281, 0.05483, 0.3092, 0.04996, 0.2898, 0.04703, 0.27, 0.04604, 0.25, 0.04703, 0.23, 0.04996, 0.2102, 0.05483, 0.1908, 0.06157, 0.1719, 0.07013, 0.1539, 0.08042, 0.1367, 0.09234, 0.1206, 0.1058, 0.1058, 0.1206, 0.09234, 0.1367, 0.08042, 0.1539, 0.07013, 0.1719, 0.06157, 0.1908, 0.05483, 0.2102, 0.04996, 0.23, 0.04703, 0.25, 0.04604, 0.27, 0.04703, 0.2898, 0.04996, 0.3092, 0.05483, 0.3281, 0.06157, 0.3461, 0.07013, 0.3633, 0.08042, 0.3794, 0.09234, 0.3942, 0.1058, 0.4077, 0.1206, 0.4196, 0.1367, 0.4299, 0.1539, 0.4384, 0.1719, 0.4452, 0.1908, 0.45, 0.2102, 0.453, 0.23, 0.454, 0.25, 0.453, 0.27, 0.45, 0.2898, 0.4452, 0.3092, 0.4384, 0.3281, 0.4299, 0.3461, 0.4196, 0.3633, 0.4077, 0.3794, 0.3942, 0.3942, 0.3794, 0.4077, 0.3633, 0.4196, 0.3461, 0.4299, 0.3281, 0.4384, 0.3092, 0.4452, 0.2898, 0.45, 0.03125, 0.5, 0.03125, 1.0, 0.01562, 1.0, 0.01562, 0.5, 0.01562, 0.5, 0.01562, 1.0, 0.0, 1.0, 0.0, 0.5, 0.75, 0.49, 0.7735, 0.4888, 0.7968, 0.4854, 0.8197, 0.4797, 0.8418, 0.4717, 0.8631, 0.4617, 0.8833, 0.4496, 0.9023, 0.4355, 0.9197, 0.4197, 0.9355, 0.4023, 0.9496, 0.3833, 0.9617, 0.3631, 0.9717, 0.3418, 0.9797, 0.3197, 0.9854, 0.2968, 0.9888, 0.2735, 0.99, 0.25, 0.9888, 0.2265, 0.9854, 0.2032, 0.9797, 0.1803, 0.9717, 0.1582, 0.9617, 0.1369, 0.9496, 0.1167, 0.9355, 0.09775, 0.9197, 0.08029, 0.9023, 0.06448, 0.8833, 0.05045, 0.8631, 0.03834, 0.8418, 0.02827, 0.8197, 0.02033, 0.7968, 0.01461, 0.7735, 0.01116, 0.75, 0.01, 0.7265, 0.01116, 0.7032, 0.01461, 0.6803, 0.02033, 0.6582, 0.02827, 0.6369, 0.03834, 0.6167, 0.05045, 0.5977, 0.06448, 0.5803, 0.08029, 0.5645, 0.09775, 0.5504, 0.1167, 0.5383, 0.1369, 0.5283, 0.1582, 0.5203, 0.1803, 0.5146, 0.2032, 0.5112, 0.2265, 0.51, 0.25, 0.5112, 0.2735, 0.5146, 0.2968, 0.5203, 0.3197, 0.5283, 0.3418, 0.5383, 0.3631, 0.5504, 0.3833, 0.5645, 0.4023, 0.5803, 0.4197, 0.5977, 0.4355, 0.6167, 0.4496, 0.6369, 0.4617, 0.6582, 0.4717, 0.6803, 0.4797, 0.7032, 0.4854, 0.7265, 0.4888, 0.25, 0.454, 0.27, 0.453, 0.2735, 0.4888, 0.25, 0.49, 0.27, 0.453, 0.2898, 0.45, 0.2968, 0.4854, 0.2735, 0.4888, 0.2898, 0.45, 0.3092, 0.4452, 0.3197, 0.4797, 0.2968, 0.4854, 0.3092, 0.4452, 0.3281, 0.4384, 0.3418, 0.4717, 0.3197, 0.4797, 0.3281, 0.4384, 0.3461, 0.4299, 0.3631, 0.4617, 0.3418, 0.4717, 0.3461, 0.4299, 0.3633, 0.4196, 0.3833, 0.4496, 0.3631, 0.4617, 0.3633, 0.4196, 0.3794, 0.4077, 0.4023, 0.4355, 0.3833, 0.4496, 0.3794, 0.4077, 0.3942, 0.3942, 0.4197, 0.4197, 0.4023, 0.4355, 0.3942, 0.3942, 0.4077, 0.3794, 0.4355, 0.4023, 0.4197, 0.4197, 0.4077, 0.3794, 0.4196, 0.3633, 0.4496, 0.3833, 0.4355, 0.4023, 0.4196, 0.3633, 0.4299, 0.3461, 0.4617, 0.3631, 0.4496, 0.3833, 0.4299, 0.3461, 0.4384, 0.3281, 0.4717, 0.3418, 0.4617, 0.3631, 0.4384, 0.3281, 0.4452, 0.3092, 0.4797, 0.3197, 0.4717, 0.3418, 0.4452, 0.3092, 0.45, 0.2898, 0.4854, 0.2968, 0.4797, 0.3197, 0.45, 0.2898, 0.453, 0.27, 0.4888, 0.2735, 0.4854, 0.2968, 0.453, 0.27, 0.454, 0.25, 0.49, 0.25, 0.4888, 0.2735, 0.454, 0.25, 0.453, 0.23, 0.4888, 0.2265, 0.49, 0.25, 0.453, 0.23, 0.45, 0.2102, 0.4854, 0.2032, 0.4888, 0.2265, 0.45, 0.2102, 0.4452, 0.1908, 0.4797, 0.1803, 0.4854, 0.2032, 0.4452, 0.1908, 0.4384, 0.1719, 0.4717, 0.1582, 0.4797, 0.1803, 0.4384, 0.1719, 0.4299, 0.1539, 0.4617, 0.1369, 0.4717, 0.1582, 0.4299, 0.1539, 0.4196, 0.1367, 0.4496, 0.1167, 0.4617, 0.1369, 0.4196, 0.1367, 0.4077, 0.1206, 0.4355, 0.09775, 0.4496, 0.1167, 0.4077, 0.1206, 0.3942, 0.1058, 0.4197, 0.08029, 0.4355, 0.09775, 0.3942, 0.1058, 0.3794, 0.09234, 0.4023, 0.06448, 0.4197, 0.08029, 0.3794, 0.09234, 0.3633, 0.08042, 0.3833, 0.05045, 0.4023, 0.06448, 0.3633, 0.08042, 0.3461, 0.07013, 0.3631, 0.03834, 0.3833, 0.05045, 0.3461, 0.07013, 0.3281, 0.06157, 0.3418, 0.02827, 0.3631, 0.03834, 0.3281, 0.06157, 0.3092, 0.05483, 0.3197, 0.02033, 0.3418, 0.02827, 0.3092, 0.05483, 0.2898, 0.04996, 0.2968, 0.01461, 0.3197, 0.02033, 0.2898, 0.04996, 0.27, 0.04703, 0.2735, 0.01116, 0.2968, 0.01461, 0.27, 0.04703, 0.25, 0.04604, 0.25, 0.01, 0.2735, 0.01116, 0.25, 0.04604, 0.23, 0.04703, 0.2265, 0.01116, 0.25, 0.01, 0.23, 0.04703, 0.2102, 0.04996, 0.2032, 0.01461, 0.2265, 0.01116, 0.2102, 0.04996, 0.1908, 0.05483, 0.1803, 0.02033, 0.2032, 0.01461, 0.1908, 0.05483, 0.1719, 0.06157, 0.1582, 0.02827, 0.1803, 0.02033, 0.1719, 0.06157, 0.1539, 0.07013, 0.1369, 0.03834, 0.1582, 0.02827, 0.1539, 0.07013, 0.1367, 0.08042, 0.1167, 0.05045, 0.1369, 0.03834, 0.1367, 0.08042, 0.1206, 0.09234, 0.09775, 0.06448, 0.1167, 0.05045, 0.1206, 0.09234, 0.1058, 0.1058, 0.08029, 0.08029, 0.09775, 0.06448, 0.1058, 0.1058, 0.09234, 0.1206, 0.06448, 0.09775, 0.08029, 0.08029, 0.09234, 0.1206, 0.08042, 0.1367, 0.05045, 0.1167, 0.06448, 0.09775, 0.08042, 0.1367, 0.07013, 0.1539, 0.03834, 0.1369, 0.05045, 0.1167, 0.07013, 0.1539, 0.06157, 0.1719, 0.02827, 0.1582, 0.03834, 0.1369, 0.06157, 0.1719, 0.05483, 0.1908, 0.02033, 0.1803, 0.02827, 0.1582, 0.05483, 0.1908, 0.04996, 0.2102, 0.01461, 0.2032, 0.02033, 0.1803, 0.04996, 0.2102, 0.04703, 0.23, 0.01116, 0.2265, 0.01461, 0.2032, 0.04703, 0.23, 0.04604, 0.25, 0.01, 0.25, 0.01116, 0.2265, 0.04604, 0.25, 0.04703, 0.27, 0.01116, 0.2735, 0.01, 0.25, 0.04703, 0.27, 0.04996, 0.2898, 0.01461, 0.2968, 0.01116, 0.2735, 0.04996, 0.2898, 0.05483, 0.3092, 0.02033, 0.3197, 0.01461, 0.2968, 0.05483, 0.3092, 0.06157, 0.3281, 0.02827, 0.3418, 0.02033, 0.3197, 0.06157, 0.3281, 0.07013, 0.3461, 0.03834, 0.3631, 0.02827, 0.3418, 0.07013, 0.3461, 0.08042, 0.3633, 0.05045, 0.3833, 0.03834, 0.3631, 0.08042, 0.3633, 0.09234, 0.3794, 0.06448, 0.4023, 0.05045, 0.3833, 0.09234, 0.3794, 0.1058, 0.3942, 0.08029, 0.4197, 0.06448, 0.4023, 0.1058, 0.3942, 0.1206, 0.4077, 0.09775, 0.4355, 0.08029, 0.4197, 0.1206, 0.4077, 0.1367, 0.4196, 0.1167, 0.4496, 0.09775, 0.4355, 0.1367, 0.4196, 0.1539, 0.4299, 0.1369, 0.4617, 0.1167, 0.4496, 0.1539, 0.4299, 0.1719, 0.4384, 0.1582, 0.4717, 0.1369, 0.4617, 0.1719, 0.4384, 0.1908, 0.4452, 0.1803, 0.4797, 0.1582, 0.4717, 0.1908, 0.4452, 0.2102, 0.45, 0.2032, 0.4854, 0.1803, 0.4797, 0.2102, 0.45, 0.23, 0.453, 0.2265, 0.4888, 0.2032, 0.4854, 0.23, 0.453, 0.25, 0.454, 0.25, 0.49, 0.2265, 0.4888, 0.1368, 0.0, 0.1158, 0.0, 0.1263, 0.0, 0.1474, 0.0, 0.1158, 0.0, 0.1368, 0.0, 0.1474, 0.0, 0.1053, 0.0, 0.1158, 0.0, 0.1579, 0.0, 0.1053, 0.0, 0.1474, 0.0, 0.1579, 0.0, 0.09474, 0.0, 0.1053, 0.0, 0.1684, 0.0, 0.09474, 0.0, 0.1579, 0.0, 0.1684, 0.0, 0.08421, 0.0, 0.09474, 0.0, 0.1789, 0.0, 0.08421, 0.0, 0.1684, 0.0, 0.1789, 0.0, 0.07368, 0.0, 0.08421, 0.0, 0.1895, 0.0, 0.07368, 0.0, 0.1789, 0.0, 0.1895, 0.0, 0.8842, 0.0, 0.07368, 0.0, 0.8842, 0.0, 0.06316, 0.0, 0.07368, 0.0, 0.1895, 0.0, 0.8737, 0.0, 0.8842, 0.0, 0.8947, 0.0, 0.06316, 0.0, 0.8842, 0.0, 0.1895, 0.0, 0.8632, 0.0, 0.8737, 0.0, 0.9053, 0.0, 0.06316, 0.0, 0.8947, 0.0, 0.2, 0.0, 0.8632, 0.0, 0.1895, 0.0, 0.9053, 0.0, 0.05263, 0.0, 0.06316, 0.0, 0.2, 0.0, 0.8526, 0.0, 0.8632, 0.0, 0.9158, 0.0, 0.05263, 0.0, 0.9053, 0.0, 0.2, 0.0, 0.8421, 0.0, 0.8526, 0.0, 0.9263, 0.0, 0.05263, 0.0, 0.9158, 0.0, 0.2, 0.0, 0.8316, 0.0, 0.8421, 0.0, 0.9368, 0.0, 0.05263, 0.0, 0.9263, 0.0, 0.2105, 0.0, 0.8316, 0.0, 0.2, 0.0, 0.9368, 0.0, 0.04211, 0.0, 0.05263, 0.0, 0.2105, 0.0, 0.8211, 0.0, 0.8316, 0.0, 0.9474, 0.0, 0.04211, 0.0, 0.9368, 0.0, 0.2105, 0.0, 0.8105, 0.0, 0.8211, 0.0, 0.9579, 0.0, 0.04211, 0.0, 0.9474, 0.0, 0.2211, 0.0, 0.8105, 0.0, 0.2105, 0.0, 0.9579, 0.0, 0.03158, 0.0, 0.04211, 0.0, 0.2211, 0.0, 0.8, 0.0, 0.8105, 0.0, 0.9684, 0.0, 0.03158, 0.0, 0.9579, 0.0, 0.2316, 0.0, 0.8, 0.0, 0.2211, 0.0, 0.9684, 0.0, 0.02105, 0.0, 0.03158, 0.0, 0.2316, 0.0, 0.7895, 0.0, 0.8, 0.0, 0.9789, 0.0, 0.02105, 0.0, 0.9684, 0.0, 0.2316, 0.0, 0.7789, 0.0, 0.7895, 0.0, 0.9895, 0.0, 0.02105, 0.0, 0.9789, 0.0, 0.2421, 0.0, 0.7789, 0.0, 0.2316, 0.0, 0.9895, 0.0, 0.01053, 0.0, 0.02105, 0.0, 0.2421, 0.0, 0.7684, 0.0, 0.7789, 0.0, 1.0, 0.0, 0.01053, 0.0, 0.9895, 0.0, 0.2526, 0.0, 0.7684, 0.0, 0.2421, 0.0, 1.0, 0.0, 0.0, 0.0, 0.01053, 0.0, 0.2526, 0.0, 0.7579, 0.0, 0.7684, 0.0, 0.5053, 0.0, 0.0, 0.0, 1.0, 0.0, 0.2632, 0.0, 0.7579, 0.0, 0.2526, 0.0, 0.2632, 0.0, 0.7474, 0.0, 0.7579, 0.0, 0.5158, 0.0, 0.0, 0.0, 0.5053, 0.0, 0.5158, 0.0, 0.4947, 0.0, 0.0, 0.0, 0.5263, 0.0, 0.4947, 0.0, 0.5158, 0.0, 0.2632, 0.0, 0.7368, 0.0, 0.7474, 0.0, 0.2737, 0.0, 0.7368, 0.0, 0.2632, 0.0, 0.5263, 0.0, 0.4842, 0.0, 0.4947, 0.0, 0.5368, 0.0, 0.4842, 0.0, 0.5263, 0.0, 0.2737, 0.0, 0.7263, 0.0, 0.7368, 0.0, 0.2842, 0.0, 0.7263, 0.0, 0.2737, 0.0, 0.5368, 0.0, 0.4737, 0.0, 0.4842, 0.0, 0.5474, 0.0, 0.4737, 0.0, 0.5368, 0.0, 0.2842, 0.0, 0.7158, 0.0, 0.7263, 0.0, 0.5579, 0.0, 0.4737, 0.0, 0.5474, 0.0, 0.2842, 0.0, 0.7053, 0.0, 0.7158, 0.0, 0.2947, 0.0, 0.7053, 0.0, 0.2842, 0.0, 0.5579, 0.0, 0.4632, 0.0, 0.4737, 0.0, 0.5684, 0.0, 0.4632, 0.0, 0.5579, 0.0, 0.2947, 0.0, 0.6947, 0.0, 0.7053, 0.0, 0.3053, 0.0, 0.6947, 0.0, 0.2947, 0.0, 0.5684, 0.0, 0.4526, 0.0, 0.4632, 0.0, 0.5789, 0.0, 0.4526, 0.0, 0.5684, 0.0, 0.3053, 0.0, 0.6842, 0.0, 0.6947, 0.0, 0.5895, 0.0, 0.4526, 0.0, 0.5789, 0.0, 0.3053, 0.0, 0.6737, 0.0, 0.6842, 0.0, 0.3158, 0.0, 0.6737, 0.0, 0.3053, 0.0, 0.5895, 0.0, 0.4421, 0.0, 0.4526, 0.0, 0.6, 0.0, 0.4421, 0.0, 0.5895, 0.0, 0.3158, 0.0, 0.6632, 0.0, 0.6737, 0.0, 0.6105, 0.0, 0.4421, 0.0, 0.6, 0.0, 0.3158, 0.0, 0.6526, 0.0, 0.6632, 0.0, 0.6211, 0.0, 0.4421, 0.0, 0.6105, 0.0, 0.3158, 0.0, 0.6421, 0.0, 0.6526, 0.0, 0.3263, 0.0, 0.6421, 0.0, 0.3158, 0.0, 0.6211, 0.0, 0.4316, 0.0, 0.4421, 0.0, 0.6316, 0.0, 0.4316, 0.0, 0.6211, 0.0, 0.3263, 0.0, 0.6316, 0.0, 0.6421, 0.0, 0.3263, 0.0, 0.4316, 0.0, 0.6316, 0.0, 0.3263, 0.0, 0.4211, 0.0, 0.4316, 0.0, 0.3368, 0.0, 0.4211, 0.0, 0.3263, 0.0, 0.3368, 0.0, 0.4105, 0.0, 0.4211, 0.0, 0.3474, 0.0, 0.4105, 0.0, 0.3368, 0.0, 0.3474, 0.0, 0.4, 0.0, 0.4105, 0.0, 0.3579, 0.0, 0.4, 0.0, 0.3474, 0.0, 0.3579, 0.0, 0.3895, 0.0, 0.4, 0.0, 0.3684, 0.0, 0.3895, 0.0, 0.3579, 0.0, 0.3684, 0.0, 0.3789, 0.0, 0.3895, 0.0, 0.9247, 0.0, 0.911, 0.0, 0.9178, 0.0, 0.9315, 0.0, 0.911, 0.0, 0.9247, 0.0, 0.9384, 0.0, 0.911, 0.0, 0.9315, 0.0, 0.9384, 0.0, 0.9041, 0.0, 0.911, 0.0, 0.9452, 0.0, 0.9041, 0.0, 0.9384, 0.0, 0.9521, 0.0, 0.9041, 0.0, 0.9452, 0.0, 0.9589, 0.0, 0.9041, 0.0, 0.9521, 0.0, 0.9589, 0.0, 0.8973, 0.0, 0.9041, 0.0, 0.9658, 0.0, 0.8973, 0.0, 0.9589, 0.0, 0.9726, 0.0, 0.8973, 0.0, 0.9658, 0.0, 0.9795, 0.0, 0.8973, 0.0, 0.9726, 0.0, 0.9795, 0.0, 0.8904, 0.0, 0.8973, 0.0, 0.9863, 0.0, 0.8904, 0.0, 0.9795, 0.0, 0.9932, 0.0, 0.8904, 0.0, 0.9863, 0.0, 0.9932, 0.0, 0.8836, 0.0, 0.8904, 0.0, 1.0, 0.0, 0.8836, 0.0, 0.9932, 0.0, 0.0, 0.0, 0.006849, 0.0, 1.0, 0.0, 0.006849, 0.0, 0.0137, 0.0, 1.0, 0.0, 0.0137, 0.0, 0.02055, 0.0, 1.0, 0.0, 0.02055, 0.0, 0.0274, 0.0, 1.0, 0.0, 0.0274, 0.0, 0.8836, 0.0, 1.0, 0.0, 0.0274, 0.0, 0.03425, 0.0, 0.8836, 0.0, 0.03425, 0.0, 0.0411, 0.0, 0.8836, 0.0, 0.0411, 0.0, 0.8767, 0.0, 0.8836, 0.0, 0.0411, 0.0, 0.04795, 0.0, 0.8767, 0.0, 0.04795, 0.0, 0.05479, 0.0, 0.8767, 0.0, 0.05479, 0.0, 0.8699, 0.0, 0.8767, 0.0, 0.05479, 0.0, 0.06164, 0.0, 0.8699, 0.0, 0.06164, 0.0, 0.06849, 0.0, 0.8699, 0.0, 0.06849, 0.0, 0.07534, 0.0, 0.8699, 0.0, 0.07534, 0.0, 0.863, 0.0, 0.8699, 0.0, 0.07534, 0.0, 0.08219, 0.0, 0.863, 0.0, 0.08219, 0.0, 0.08904, 0.0, 0.863, 0.0, 0.08904, 0.0, 0.8562, 0.0, 0.863, 0.0, 0.09589, 0.0, 0.8562, 0.0, 0.08904, 0.0, 0.1027, 0.0, 0.8562, 0.0, 0.09589, 0.0, 0.1096, 0.0, 0.8562, 0.0, 0.1027, 0.0, 0.1096, 0.0, 0.8493, 0.0, 0.8562, 0.0, 0.1164, 0.0, 0.8493, 0.0, 0.1096, 0.0, 0.1233, 0.0, 0.8493, 0.0, 0.1164, 0.0, 0.1301, 0.0, 0.8493, 0.0, 0.1233, 0.0, 0.1301, 0.0, 0.8425, 0.0, 0.8493, 0.0, 0.137, 0.0, 0.8425, 0.0, 0.1301, 0.0, 0.1438, 0.0, 0.8425, 0.0, 0.137, 0.0, 0.1438, 0.0, 0.8356, 0.0, 0.8425, 0.0, 0.1507, 0.0, 0.8356, 0.0, 0.1438, 0.0, 0.1575, 0.0, 0.8356, 0.0, 0.1507, 0.0, 0.1575, 0.0, 0.8288, 0.0, 0.8356, 0.0, 0.1644, 0.0, 0.8288, 0.0, 0.1575, 0.0, 0.1712, 0.0, 0.8288, 0.0, 0.1644, 0.0, 0.1712, 0.0, 0.8219, 0.0, 0.8288, 0.0, 0.1781, 0.0, 0.8219, 0.0, 0.1712, 0.0, 0.1781, 0.0, 0.8151, 0.0, 0.8219, 0.0, 0.1849, 0.0, 0.8151, 0.0, 0.1781, 0.0, 0.1849, 0.0, 0.8082, 0.0, 0.8151, 0.0, 0.1918, 0.0, 0.8082, 0.0, 0.1849, 0.0, 0.1918, 0.0, 0.8014, 0.0, 0.8082, 0.0, 0.1986, 0.0, 0.8014, 0.0, 0.1918, 0.0, 0.1986, 0.0, 0.7945, 0.0, 0.8014, 0.0, 0.2055, 0.0, 0.7945, 0.0, 0.1986, 0.0, 0.2123, 0.0, 0.7945, 0.0, 0.2055, 0.0, 0.2123, 0.0, 0.7877, 0.0, 0.7945, 0.0, 0.2192, 0.0, 0.7877, 0.0, 0.2123, 0.0, 0.2192, 0.0, 0.7808, 0.0, 0.7877, 0.0, 0.226, 0.0, 0.7808, 0.0, 0.2192, 0.0, 0.2329, 0.0, 0.7808, 0.0, 0.226, 0.0, 0.2397, 0.0, 0.7808, 0.0, 0.2329, 0.0, 0.2397, 0.0, 0.774, 0.0, 0.7808, 0.0, 0.2466, 0.0, 0.774, 0.0, 0.2397, 0.0, 0.2534, 0.0, 0.774, 0.0, 0.2466, 0.0, 0.2534, 0.0, 0.7671, 0.0, 0.774, 0.0, 0.2534, 0.0, 0.7603, 0.0, 0.7671, 0.0, 0.2534, 0.0, 0.7534, 0.0, 0.7603, 0.0, 0.2534, 0.0, 0.7466, 0.0, 0.7534, 0.0, 0.2534, 0.0, 0.7397, 0.0, 0.7466, 0.0, 0.2534, 0.0, 0.7329, 0.0, 0.7397, 0.0, 0.2534, 0.0, 0.726, 0.0, 0.7329, 0.0, 0.2534, 0.0, 0.7192, 0.0, 0.726, 0.0, 0.2534, 0.0, 0.2603, 0.0, 0.7192, 0.0, 0.2603, 0.0, 0.7123, 0.0, 0.7192, 0.0, 0.2671, 0.0, 0.7123, 0.0, 0.2603, 0.0, 0.274, 0.0, 0.7123, 0.0, 0.2671, 0.0, 0.2808, 0.0, 0.7123, 0.0, 0.274, 0.0, 0.2808, 0.0, 0.7055, 0.0, 0.7123, 0.0, 0.2877, 0.0, 0.7055, 0.0, 0.2808, 0.0, 0.2945, 0.0, 0.7055, 0.0, 0.2877, 0.0, 0.2945, 0.0, 0.6986, 0.0, 0.7055, 0.0, 0.3014, 0.0, 0.6986, 0.0, 0.2945, 0.0, 0.3014, 0.0, 0.6918, 0.0, 0.6986, 0.0, 0.3082, 0.0, 0.6918, 0.0, 0.3014, 0.0, 0.3151, 0.0, 0.6918, 0.0, 0.3082, 0.0, 0.3151, 0.0, 0.6849, 0.0, 0.6918, 0.0, 0.3219, 0.0, 0.6849, 0.0, 0.3151, 0.0, 0.3219, 0.0, 0.6781, 0.0, 0.6849, 0.0, 0.3288, 0.0, 0.6781, 0.0, 0.3219, 0.0, 0.3288, 0.0, 0.6712, 0.0, 0.6781, 0.0, 0.3356, 0.0, 0.6712, 0.0, 0.3288, 0.0, 0.3356, 0.0, 0.6644, 0.0, 0.6712, 0.0, 0.3425, 0.0, 0.6644, 0.0, 0.3356, 0.0, 0.3493, 0.0, 0.6644, 0.0, 0.3425, 0.0, 0.3493, 0.0, 0.6575, 0.0, 0.6644, 0.0, 0.3562, 0.0, 0.6575, 0.0, 0.3493, 0.0, 0.363, 0.0, 0.6575, 0.0, 0.3562, 0.0, 0.363, 0.0, 0.6507, 0.0, 0.6575, 0.0, 0.5068, 0.0, 0.4932, 0.0, 0.5, 0.0, 0.3699, 0.0, 0.6507, 0.0, 0.363, 0.0, 0.5068, 0.0, 0.4863, 0.0, 0.4932, 0.0, 0.3767, 0.0, 0.6507, 0.0, 0.3699, 0.0, 0.5068, 0.0, 0.4795, 0.0, 0.4863, 0.0, 0.3767, 0.0, 0.6438, 0.0, 0.6507, 0.0, 0.3836, 0.0, 0.6438, 0.0, 0.3767, 0.0, 0.5068, 0.0, 0.4726, 0.0, 0.4795, 0.0, 0.5068, 0.0, 0.4658, 0.0, 0.4726, 0.0, 0.3904, 0.0, 0.6438, 0.0, 0.3836, 0.0, 0.5068, 0.0, 0.4589, 0.0, 0.4658, 0.0, 0.3973, 0.0, 0.6438, 0.0, 0.3904, 0.0, 0.5068, 0.0, 0.4521, 0.0, 0.4589, 0.0, 0.5068, 0.0, 0.4452, 0.0, 0.4521, 0.0, 0.4041, 0.0, 0.6438, 0.0, 0.3973, 0.0, 0.4041, 0.0, 0.637, 0.0, 0.6438, 0.0, 0.5068, 0.0, 0.4384, 0.0, 0.4452, 0.0, 0.411, 0.0, 0.637, 0.0, 0.4041, 0.0, 0.5068, 0.0, 0.4315, 0.0, 0.4384, 0.0, 0.5068, 0.0, 0.4247, 0.0, 0.4315, 0.0, 0.4178, 0.0, 0.637, 0.0, 0.411, 0.0, 0.5068, 0.0, 0.4178, 0.0, 0.4247, 0.0, 0.5068, 0.0, 0.637, 0.0, 0.4178, 0.0, 0.5068, 0.0, 0.6301, 0.0, 0.637, 0.0, 0.5068, 0.0, 0.6233, 0.0, 0.6301, 0.0, 0.5068, 0.0, 0.6164, 0.0, 0.6233, 0.0, 0.5137, 0.0, 0.6164, 0.0, 0.5068, 0.0, 0.5205, 0.0, 0.6164, 0.0, 0.5137, 0.0, 0.5274, 0.0, 0.6164, 0.0, 0.5205, 0.0, 0.5274, 0.0, 0.6096, 0.0, 0.6164, 0.0, 0.5342, 0.0, 0.6096, 0.0, 0.5274, 0.0, 0.5411, 0.0, 0.6096, 0.0, 0.5342, 0.0, 0.5411, 0.0, 0.6027, 0.0, 0.6096, 0.0, 0.5479, 0.0, 0.6027, 0.0, 0.5411, 0.0, 0.5548, 0.0, 0.6027, 0.0, 0.5479, 0.0, 0.5616, 0.0, 0.6027, 0.0, 0.5548, 0.0, 0.5616, 0.0, 0.5959, 0.0, 0.6027, 0.0, 0.5685, 0.0, 0.5959, 0.0, 0.5616, 0.0, 0.5753, 0.0, 0.5959, 0.0, 0.5685, 0.0, 0.5753, 0.0, 0.589, 0.0, 0.5959, 0.0, 0.5822, 0.0, 0.589, 0.0, 0.5753, 0.0])
me_cylinder.materials.append(mat_grey)
me_cylinder.materials.append(mat_red_border)
me_cylinder.materials.append(mat_white_centre)
me_cylinder.materials.append(mat_black)
me_cylinder.use_remesh_fix_poles = True
me_cylinder.use_remesh_preserve_attributes = False
me_cylinder.use_mirror_vertex_groups = False
me_cylinder.update()

# ---- objects
ob_light = bpy.data.objects.new('Light', light_light)
ob_camera = bpy.data.objects.new('Camera', cam_camera)
ob_cylinder = bpy.data.objects.new('Cylinder', me_cylinder_004)
ob_cylinder_001 = bpy.data.objects.new('Cylinder.001', me_cylinder)

# ---- transforms, parenting, visibility, modifiers, constraints
ob_light.location = (4.076, 1.005, 5.904)
ob_light.rotation_euler = (0.6503, 0.05522, 1.866)
ob_light.lock_rotations_4d = False
ob_light.empty_display_type = 'ARROWS'
ob_light.color = (0.0, 0.0, 0.0, 0.0)
ob_light.lineart.crease_threshold = 0.0
ob_camera.location = (7.359, -6.926, 4.958)
ob_camera.rotation_euler = (1.109, 0.0, 0.8149)
ob_camera.lock_rotations_4d = False
ob_camera.empty_display_type = 'ARROWS'
ob_camera.color = (0.0, 0.0, 0.0, 0.0)
ob_camera.display_type = 'WIRE'
ob_camera.lineart.crease_threshold = 0.0
ob_cylinder.location = (0.0, 0.0, 1.0)
ob_cylinder.lineart.crease_threshold = 0.0
_m = ob_cylinder.modifiers.new('EdgeSplit', 'EDGE_SPLIT')
_m = ob_cylinder.modifiers.new('Subdivision', 'SUBSURF')
_m.uv_smooth = 'PRESERVE_CORNERS'
_m.levels = 3
_m.render_levels = 3
ob_cylinder_001.location = (0.0, -0.065, 1.95)
ob_cylinder_001.rotation_euler = (1.571, 0.0, 0.0)
ob_cylinder_001.lineart.crease_threshold = 0.0

# ---- collection membership
col_collection.objects.link(ob_light)
col_collection.objects.link(ob_camera)
col_collection.objects.link(ob_cylinder)
col_collection.objects.link(ob_cylinder_001)

# ---- scene / render settings (as saved in the file)
scene.camera = ob_camera
scene.frame_start = 1; scene.frame_end = 250; scene.frame_set(1)
scene.render.engine = 'BLENDER_EEVEE_NEXT'
scene.cycles.use_denoising = False
scene.cycles.samples = 128
scene.cycles.sampling_pattern = 'TABULATED_SOBOL'
scene.cycles.use_adaptive_sampling = False
scene.cycles.use_light_tree = False
scene.view_settings.view_transform = 'Filmic'
bpy.context.view_layer.update()
